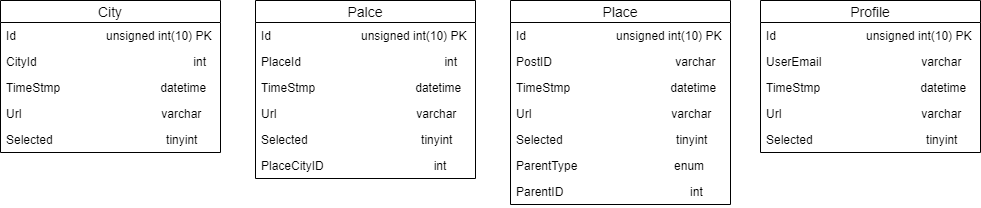

The diagram above was exported from draw.io. Its source (the exported page's mxGraphModel, read from the mxfile embedded in the PNG):
<mxGraphModel dx="1422" dy="942" grid="1" gridSize="10" guides="1" tooltips="1" connect="1" arrows="1" fold="1" page="1" pageScale="1" pageWidth="850" pageHeight="1100" math="0" shadow="0">
  <root>
    <mxCell id="0" />
    <mxCell id="1" parent="0" />
    <mxCell id="s3MDBgSSeKW7yWIh_PUM-3" value="City" style="swimlane;fontStyle=0;childLayout=stackLayout;horizontal=1;startSize=22;horizontalStack=0;resizeParent=1;resizeParentMax=0;resizeLast=0;collapsible=1;marginBottom=0;align=center;fontSize=14;" vertex="1" parent="1">
      <mxGeometry x="60" y="360" width="220" height="152" as="geometry" />
    </mxCell>
    <mxCell id="s3MDBgSSeKW7yWIh_PUM-4" value="Id                           unsigned int(10) PK" style="text;strokeColor=none;fillColor=none;spacingLeft=4;spacingRight=4;overflow=hidden;rotatable=0;points=[[0,0.5],[1,0.5]];portConstraint=eastwest;fontSize=12;" vertex="1" parent="s3MDBgSSeKW7yWIh_PUM-3">
      <mxGeometry y="22" width="220" height="26" as="geometry" />
    </mxCell>
    <mxCell id="s3MDBgSSeKW7yWIh_PUM-5" value="CityId                                               int" style="text;strokeColor=none;fillColor=none;spacingLeft=4;spacingRight=4;overflow=hidden;rotatable=0;points=[[0,0.5],[1,0.5]];portConstraint=eastwest;fontSize=12;" vertex="1" parent="s3MDBgSSeKW7yWIh_PUM-3">
      <mxGeometry y="48" width="220" height="26" as="geometry" />
    </mxCell>
    <mxCell id="s3MDBgSSeKW7yWIh_PUM-6" value="TimeStmp                              datetime" style="text;strokeColor=none;fillColor=none;spacingLeft=4;spacingRight=4;overflow=hidden;rotatable=0;points=[[0,0.5],[1,0.5]];portConstraint=eastwest;fontSize=12;" vertex="1" parent="s3MDBgSSeKW7yWIh_PUM-3">
      <mxGeometry y="74" width="220" height="26" as="geometry" />
    </mxCell>
    <mxCell id="s3MDBgSSeKW7yWIh_PUM-7" value="Url                                          varchar" style="text;strokeColor=none;fillColor=none;spacingLeft=4;spacingRight=4;overflow=hidden;rotatable=0;points=[[0,0.5],[1,0.5]];portConstraint=eastwest;fontSize=12;" vertex="1" parent="s3MDBgSSeKW7yWIh_PUM-3">
      <mxGeometry y="100" width="220" height="26" as="geometry" />
    </mxCell>
    <mxCell id="s3MDBgSSeKW7yWIh_PUM-8" value="Selected                                  tinyint" style="text;strokeColor=none;fillColor=none;spacingLeft=4;spacingRight=4;overflow=hidden;rotatable=0;points=[[0,0.5],[1,0.5]];portConstraint=eastwest;fontSize=12;" vertex="1" parent="s3MDBgSSeKW7yWIh_PUM-3">
      <mxGeometry y="126" width="220" height="26" as="geometry" />
    </mxCell>
    <mxCell id="s3MDBgSSeKW7yWIh_PUM-9" value="Palce" style="swimlane;fontStyle=0;childLayout=stackLayout;horizontal=1;startSize=22;horizontalStack=0;resizeParent=1;resizeParentMax=0;resizeLast=0;collapsible=1;marginBottom=0;align=center;fontSize=14;" vertex="1" parent="1">
      <mxGeometry x="315" y="360" width="220" height="178" as="geometry" />
    </mxCell>
    <mxCell id="s3MDBgSSeKW7yWIh_PUM-10" value="Id                           unsigned int(10) PK" style="text;strokeColor=none;fillColor=none;spacingLeft=4;spacingRight=4;overflow=hidden;rotatable=0;points=[[0,0.5],[1,0.5]];portConstraint=eastwest;fontSize=12;" vertex="1" parent="s3MDBgSSeKW7yWIh_PUM-9">
      <mxGeometry y="22" width="220" height="26" as="geometry" />
    </mxCell>
    <mxCell id="s3MDBgSSeKW7yWIh_PUM-11" value="PlaceId                                           int" style="text;strokeColor=none;fillColor=none;spacingLeft=4;spacingRight=4;overflow=hidden;rotatable=0;points=[[0,0.5],[1,0.5]];portConstraint=eastwest;fontSize=12;" vertex="1" parent="s3MDBgSSeKW7yWIh_PUM-9">
      <mxGeometry y="48" width="220" height="26" as="geometry" />
    </mxCell>
    <mxCell id="s3MDBgSSeKW7yWIh_PUM-12" value="TimeStmp                              datetime" style="text;strokeColor=none;fillColor=none;spacingLeft=4;spacingRight=4;overflow=hidden;rotatable=0;points=[[0,0.5],[1,0.5]];portConstraint=eastwest;fontSize=12;" vertex="1" parent="s3MDBgSSeKW7yWIh_PUM-9">
      <mxGeometry y="74" width="220" height="26" as="geometry" />
    </mxCell>
    <mxCell id="s3MDBgSSeKW7yWIh_PUM-13" value="Url                                          varchar" style="text;strokeColor=none;fillColor=none;spacingLeft=4;spacingRight=4;overflow=hidden;rotatable=0;points=[[0,0.5],[1,0.5]];portConstraint=eastwest;fontSize=12;" vertex="1" parent="s3MDBgSSeKW7yWIh_PUM-9">
      <mxGeometry y="100" width="220" height="26" as="geometry" />
    </mxCell>
    <mxCell id="s3MDBgSSeKW7yWIh_PUM-14" value="Selected                                  tinyint" style="text;strokeColor=none;fillColor=none;spacingLeft=4;spacingRight=4;overflow=hidden;rotatable=0;points=[[0,0.5],[1,0.5]];portConstraint=eastwest;fontSize=12;" vertex="1" parent="s3MDBgSSeKW7yWIh_PUM-9">
      <mxGeometry y="126" width="220" height="26" as="geometry" />
    </mxCell>
    <mxCell id="s3MDBgSSeKW7yWIh_PUM-15" value="PlaceCityID                                 int" style="text;strokeColor=none;fillColor=none;spacingLeft=4;spacingRight=4;overflow=hidden;rotatable=0;points=[[0,0.5],[1,0.5]];portConstraint=eastwest;fontSize=12;" vertex="1" parent="s3MDBgSSeKW7yWIh_PUM-9">
      <mxGeometry y="152" width="220" height="26" as="geometry" />
    </mxCell>
    <mxCell id="s3MDBgSSeKW7yWIh_PUM-16" value="Place" style="swimlane;fontStyle=0;childLayout=stackLayout;horizontal=1;startSize=22;horizontalStack=0;resizeParent=1;resizeParentMax=0;resizeLast=0;collapsible=1;marginBottom=0;align=center;fontSize=14;" vertex="1" parent="1">
      <mxGeometry x="570" y="360" width="220" height="204" as="geometry" />
    </mxCell>
    <mxCell id="s3MDBgSSeKW7yWIh_PUM-17" value="Id                           unsigned int(10) PK" style="text;strokeColor=none;fillColor=none;spacingLeft=4;spacingRight=4;overflow=hidden;rotatable=0;points=[[0,0.5],[1,0.5]];portConstraint=eastwest;fontSize=12;" vertex="1" parent="s3MDBgSSeKW7yWIh_PUM-16">
      <mxGeometry y="22" width="220" height="26" as="geometry" />
    </mxCell>
    <mxCell id="s3MDBgSSeKW7yWIh_PUM-18" value="PostID                                     varchar" style="text;strokeColor=none;fillColor=none;spacingLeft=4;spacingRight=4;overflow=hidden;rotatable=0;points=[[0,0.5],[1,0.5]];portConstraint=eastwest;fontSize=12;" vertex="1" parent="s3MDBgSSeKW7yWIh_PUM-16">
      <mxGeometry y="48" width="220" height="26" as="geometry" />
    </mxCell>
    <mxCell id="s3MDBgSSeKW7yWIh_PUM-19" value="TimeStmp                              datetime" style="text;strokeColor=none;fillColor=none;spacingLeft=4;spacingRight=4;overflow=hidden;rotatable=0;points=[[0,0.5],[1,0.5]];portConstraint=eastwest;fontSize=12;" vertex="1" parent="s3MDBgSSeKW7yWIh_PUM-16">
      <mxGeometry y="74" width="220" height="26" as="geometry" />
    </mxCell>
    <mxCell id="s3MDBgSSeKW7yWIh_PUM-20" value="Url                                          varchar" style="text;strokeColor=none;fillColor=none;spacingLeft=4;spacingRight=4;overflow=hidden;rotatable=0;points=[[0,0.5],[1,0.5]];portConstraint=eastwest;fontSize=12;" vertex="1" parent="s3MDBgSSeKW7yWIh_PUM-16">
      <mxGeometry y="100" width="220" height="26" as="geometry" />
    </mxCell>
    <mxCell id="s3MDBgSSeKW7yWIh_PUM-21" value="Selected                                  tinyint" style="text;strokeColor=none;fillColor=none;spacingLeft=4;spacingRight=4;overflow=hidden;rotatable=0;points=[[0,0.5],[1,0.5]];portConstraint=eastwest;fontSize=12;" vertex="1" parent="s3MDBgSSeKW7yWIh_PUM-16">
      <mxGeometry y="126" width="220" height="26" as="geometry" />
    </mxCell>
    <mxCell id="s3MDBgSSeKW7yWIh_PUM-22" value="ParentType                             enum" style="text;strokeColor=none;fillColor=none;spacingLeft=4;spacingRight=4;overflow=hidden;rotatable=0;points=[[0,0.5],[1,0.5]];portConstraint=eastwest;fontSize=12;" vertex="1" parent="s3MDBgSSeKW7yWIh_PUM-16">
      <mxGeometry y="152" width="220" height="26" as="geometry" />
    </mxCell>
    <mxCell id="s3MDBgSSeKW7yWIh_PUM-23" value="ParentID                                      int" style="text;strokeColor=none;fillColor=none;spacingLeft=4;spacingRight=4;overflow=hidden;rotatable=0;points=[[0,0.5],[1,0.5]];portConstraint=eastwest;fontSize=12;" vertex="1" parent="s3MDBgSSeKW7yWIh_PUM-16">
      <mxGeometry y="178" width="220" height="26" as="geometry" />
    </mxCell>
    <mxCell id="s3MDBgSSeKW7yWIh_PUM-24" value="Profile" style="swimlane;fontStyle=0;childLayout=stackLayout;horizontal=1;startSize=22;horizontalStack=0;resizeParent=1;resizeParentMax=0;resizeLast=0;collapsible=1;marginBottom=0;align=center;fontSize=14;" vertex="1" parent="1">
      <mxGeometry x="820" y="360" width="220" height="152" as="geometry" />
    </mxCell>
    <mxCell id="s3MDBgSSeKW7yWIh_PUM-25" value="Id                           unsigned int(10) PK" style="text;strokeColor=none;fillColor=none;spacingLeft=4;spacingRight=4;overflow=hidden;rotatable=0;points=[[0,0.5],[1,0.5]];portConstraint=eastwest;fontSize=12;" vertex="1" parent="s3MDBgSSeKW7yWIh_PUM-24">
      <mxGeometry y="22" width="220" height="26" as="geometry" />
    </mxCell>
    <mxCell id="s3MDBgSSeKW7yWIh_PUM-26" value="UserEmail                              varchar" style="text;strokeColor=none;fillColor=none;spacingLeft=4;spacingRight=4;overflow=hidden;rotatable=0;points=[[0,0.5],[1,0.5]];portConstraint=eastwest;fontSize=12;" vertex="1" parent="s3MDBgSSeKW7yWIh_PUM-24">
      <mxGeometry y="48" width="220" height="26" as="geometry" />
    </mxCell>
    <mxCell id="s3MDBgSSeKW7yWIh_PUM-27" value="TimeStmp                              datetime" style="text;strokeColor=none;fillColor=none;spacingLeft=4;spacingRight=4;overflow=hidden;rotatable=0;points=[[0,0.5],[1,0.5]];portConstraint=eastwest;fontSize=12;" vertex="1" parent="s3MDBgSSeKW7yWIh_PUM-24">
      <mxGeometry y="74" width="220" height="26" as="geometry" />
    </mxCell>
    <mxCell id="s3MDBgSSeKW7yWIh_PUM-28" value="Url                                          varchar" style="text;strokeColor=none;fillColor=none;spacingLeft=4;spacingRight=4;overflow=hidden;rotatable=0;points=[[0,0.5],[1,0.5]];portConstraint=eastwest;fontSize=12;" vertex="1" parent="s3MDBgSSeKW7yWIh_PUM-24">
      <mxGeometry y="100" width="220" height="26" as="geometry" />
    </mxCell>
    <mxCell id="s3MDBgSSeKW7yWIh_PUM-29" value="Selected                                  tinyint" style="text;strokeColor=none;fillColor=none;spacingLeft=4;spacingRight=4;overflow=hidden;rotatable=0;points=[[0,0.5],[1,0.5]];portConstraint=eastwest;fontSize=12;" vertex="1" parent="s3MDBgSSeKW7yWIh_PUM-24">
      <mxGeometry y="126" width="220" height="26" as="geometry" />
    </mxCell>
  </root>
</mxGraphModel>